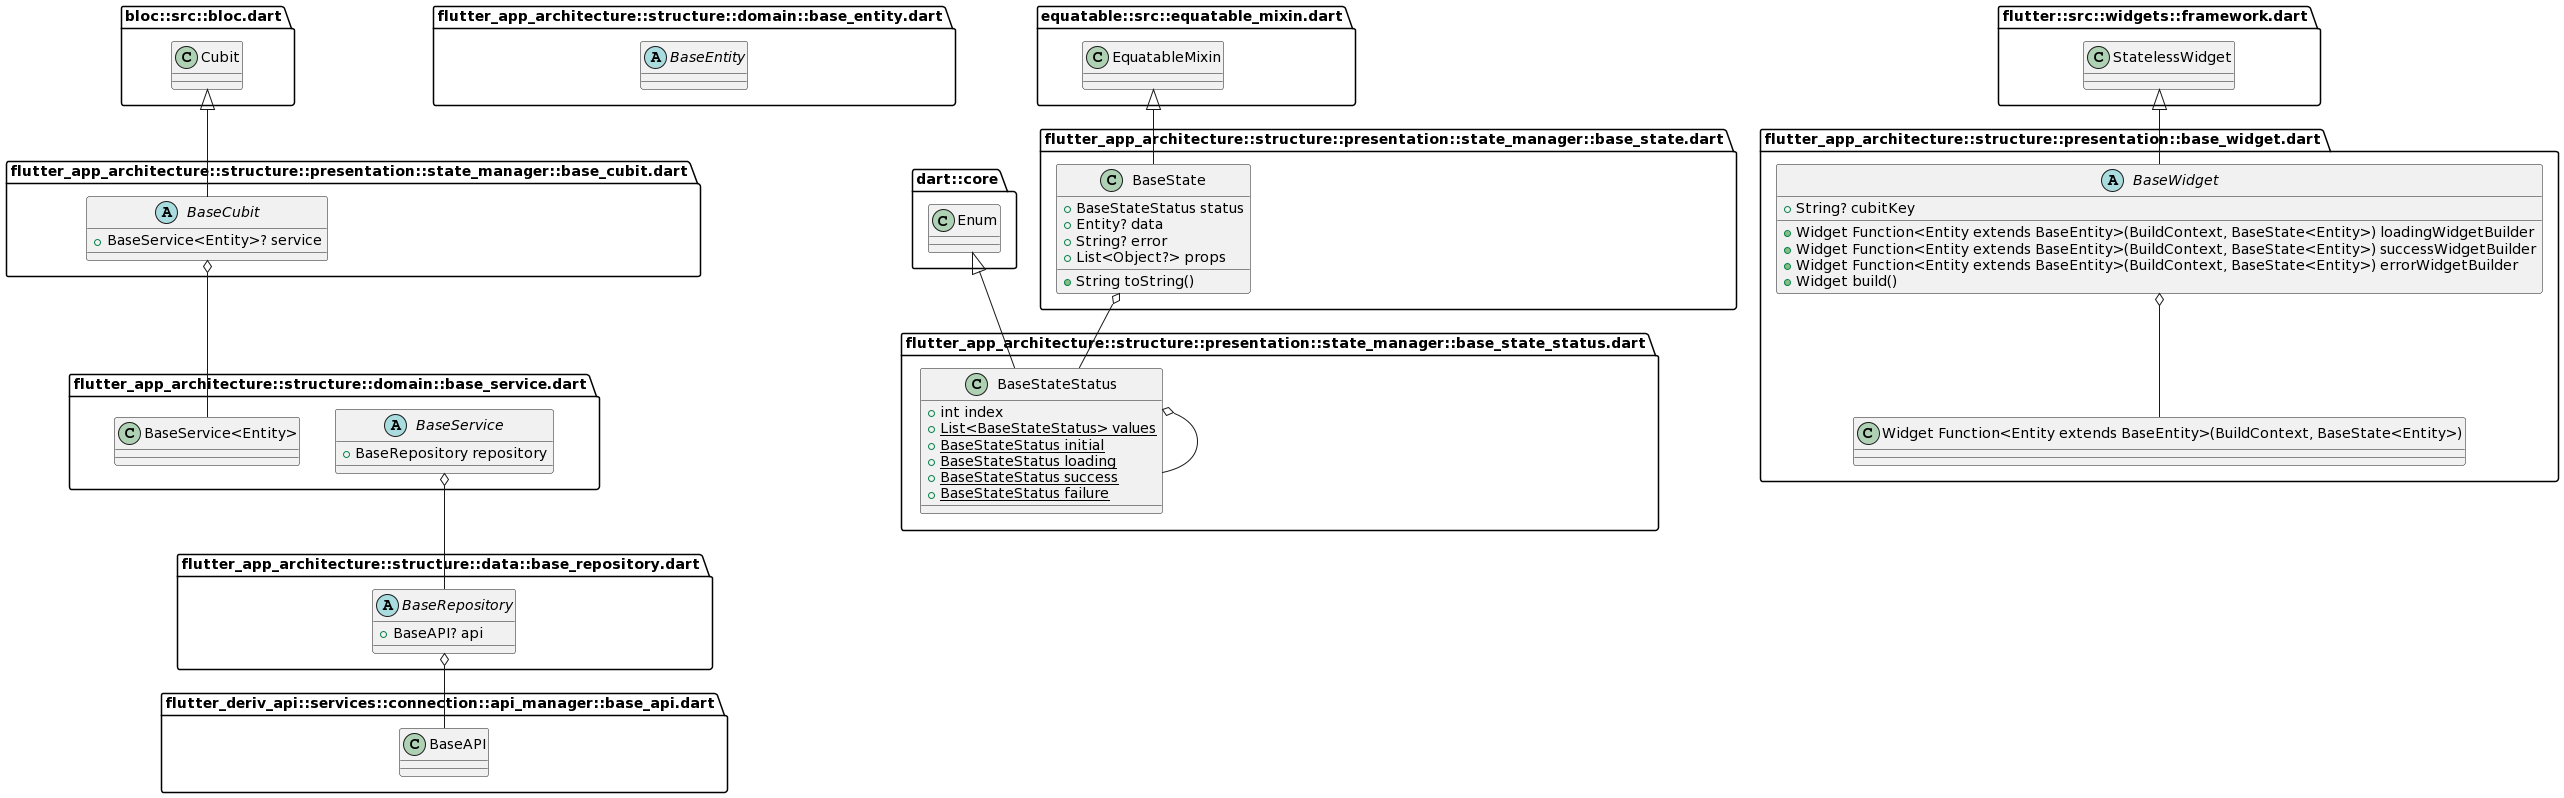

The diagram above was rendered by PlantUML. Its source (embedded in the PNG):
@startuml
set namespaceSeparator ::

abstract class "flutter_app_architecture::structure::data::base_repository.dart::BaseRepository" {
  +BaseAPI? api
}

"flutter_app_architecture::structure::data::base_repository.dart::BaseRepository" o-- "flutter_deriv_api::services::connection::api_manager::base_api.dart::BaseAPI"

abstract class "flutter_app_architecture::structure::domain::base_service.dart::BaseService" {
  +BaseRepository repository
}

"flutter_app_architecture::structure::domain::base_service.dart::BaseService" o-- "flutter_app_architecture::structure::data::base_repository.dart::BaseRepository"

abstract class "flutter_app_architecture::structure::domain::base_entity.dart::BaseEntity" {
}

class "flutter_app_architecture::structure::presentation::state_manager::base_state_status.dart::BaseStateStatus" {
  +int index
  {static} +List<BaseStateStatus> values
  {static} +BaseStateStatus initial
  {static} +BaseStateStatus loading
  {static} +BaseStateStatus success
  {static} +BaseStateStatus failure
}

"flutter_app_architecture::structure::presentation::state_manager::base_state_status.dart::BaseStateStatus" o-- "flutter_app_architecture::structure::presentation::state_manager::base_state_status.dart::BaseStateStatus"
"dart::core::Enum" <|-- "flutter_app_architecture::structure::presentation::state_manager::base_state_status.dart::BaseStateStatus"

class "flutter_app_architecture::structure::presentation::state_manager::base_state.dart::BaseState" {
  +BaseStateStatus status
  +Entity? data
  +String? error
  +List<Object?> props
  +String toString()
}

"flutter_app_architecture::structure::presentation::state_manager::base_state.dart::BaseState" o-- "flutter_app_architecture::structure::presentation::state_manager::base_state_status.dart::BaseStateStatus"
"equatable::src::equatable_mixin.dart::EquatableMixin" <|-- "flutter_app_architecture::structure::presentation::state_manager::base_state.dart::BaseState"

abstract class "flutter_app_architecture::structure::presentation::state_manager::base_cubit.dart::BaseCubit" {
  +BaseService<Entity>? service
}

"flutter_app_architecture::structure::presentation::state_manager::base_cubit.dart::BaseCubit" o-- "flutter_app_architecture::structure::domain::base_service.dart::BaseService<Entity>"
"bloc::src::bloc.dart::Cubit" <|-- "flutter_app_architecture::structure::presentation::state_manager::base_cubit.dart::BaseCubit"

abstract class "flutter_app_architecture::structure::presentation::base_widget.dart::BaseWidget" {
  +String? cubitKey
  +Widget Function<Entity extends BaseEntity>(BuildContext, BaseState<Entity>) loadingWidgetBuilder
  +Widget Function<Entity extends BaseEntity>(BuildContext, BaseState<Entity>) successWidgetBuilder
  +Widget Function<Entity extends BaseEntity>(BuildContext, BaseState<Entity>) errorWidgetBuilder
  +Widget build()
}

"flutter_app_architecture::structure::presentation::base_widget.dart::BaseWidget" o-- "flutter_app_architecture::structure::presentation::base_widget.dart::Widget Function<Entity extends BaseEntity>(BuildContext, BaseState<Entity>)"
"flutter::src::widgets::framework.dart::StatelessWidget" <|-- "flutter_app_architecture::structure::presentation::base_widget.dart::BaseWidget"
@enduml